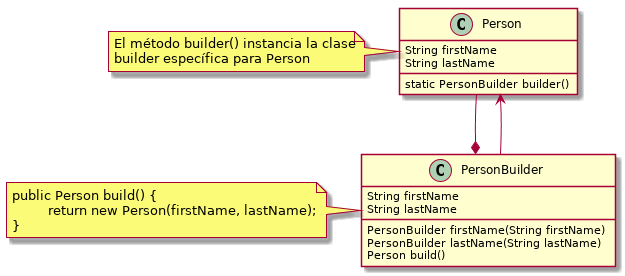

The diagram above was rendered by PlantUML. Its source (embedded in the PNG):
@startuml

class Person {
String firstName
String lastName
static PersonBuilder builder()
}

class PersonBuilder {
String firstName
String lastName
PersonBuilder firstName(String firstName)
PersonBuilder lastName(String lastName)
Person build()
}

PersonBuilder *-up- Person
PersonBuilder --> Person

note "El método builder() instancia la clase\nbuilder específica para Person" as PersonNote
PersonNote .r. Person

note "public Person build() {\n         return new Person(firstName, lastName);\n}" as PersonBuilderNote
PersonBuilderNote .r. PersonBuilder

@enduml